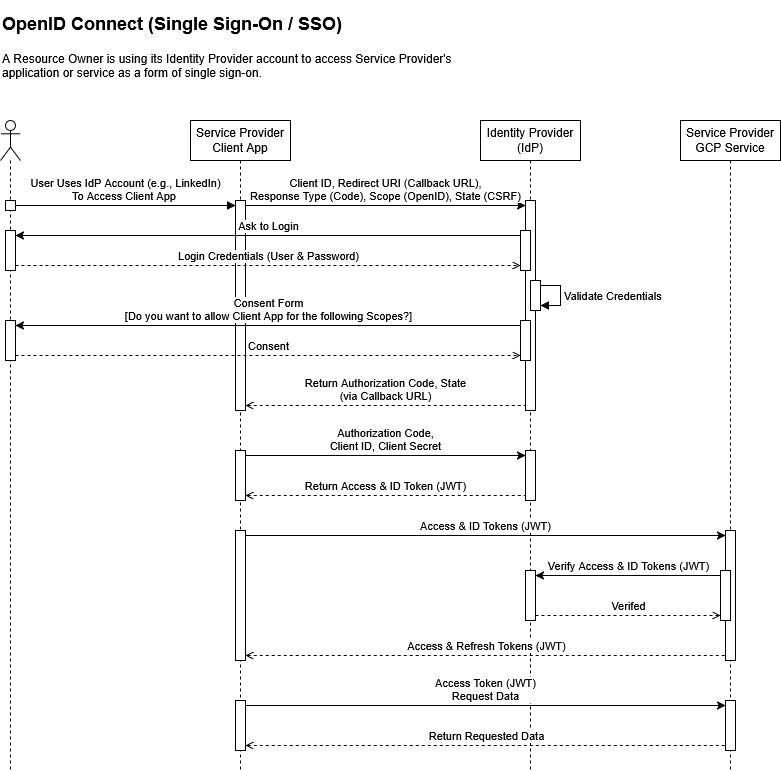

The diagram above was exported from draw.io. Its source (the exported page's mxGraphModel, read from the mxfile embedded in the PNG):
<mxGraphModel dx="3242" dy="510" grid="1" gridSize="10" guides="1" tooltips="1" connect="1" arrows="1" fold="1" page="1" pageScale="1" pageWidth="1100" pageHeight="850" background="#ffffff" math="0" shadow="0">
  <root>
    <mxCell id="0" />
    <mxCell id="1" parent="0" />
    <mxCell id="yT4D8Bp4vNeKoLi51JnP-3" value="&lt;h1 style=&quot;margin-top: 0px;&quot;&gt;&lt;font style=&quot;font-size: 18px;&quot;&gt;OpenID Connect (Single Sign-On / SSO)&lt;/font&gt;&lt;/h1&gt;&lt;p&gt;A Resource Owner is using its Identity Provider account to access Service Provider's application or service as a form of single sign-on.&lt;/p&gt;" style="text;html=1;whiteSpace=wrap;overflow=hidden;rounded=0;" parent="1" vertex="1">
      <mxGeometry x="-2160" y="40" width="490" height="90" as="geometry" />
    </mxCell>
    <mxCell id="yT4D8Bp4vNeKoLi51JnP-4" value="&lt;div&gt;Service Provider Client App&lt;/div&gt;" style="shape=umlLifeline;perimeter=lifelinePerimeter;whiteSpace=wrap;html=1;container=1;dropTarget=0;collapsible=0;recursiveResize=0;outlineConnect=0;portConstraint=eastwest;newEdgeStyle={&quot;curved&quot;:0,&quot;rounded&quot;:0};" parent="1" vertex="1">
      <mxGeometry x="-1970" y="160" width="100" height="650" as="geometry" />
    </mxCell>
    <mxCell id="yT4D8Bp4vNeKoLi51JnP-19" value="" style="html=1;points=[[0,0,0,0,5],[0,1,0,0,-5],[1,0,0,0,5],[1,1,0,0,-5]];perimeter=orthogonalPerimeter;outlineConnect=0;targetShapes=umlLifeline;portConstraint=eastwest;newEdgeStyle={&quot;curved&quot;:0,&quot;rounded&quot;:0};" parent="yT4D8Bp4vNeKoLi51JnP-4" vertex="1">
      <mxGeometry x="45" y="80" width="10" height="210" as="geometry" />
    </mxCell>
    <mxCell id="yT4D8Bp4vNeKoLi51JnP-37" value="" style="html=1;points=[[0,0,0,0,5],[0,1,0,0,-5],[1,0,0,0,5],[1,1,0,0,-5]];perimeter=orthogonalPerimeter;outlineConnect=0;targetShapes=umlLifeline;portConstraint=eastwest;newEdgeStyle={&quot;curved&quot;:0,&quot;rounded&quot;:0};" parent="yT4D8Bp4vNeKoLi51JnP-4" vertex="1">
      <mxGeometry x="45" y="330" width="10" height="50" as="geometry" />
    </mxCell>
    <mxCell id="yT4D8Bp4vNeKoLi51JnP-41" value="" style="html=1;points=[[0,0,0,0,5],[0,1,0,0,-5],[1,0,0,0,5],[1,1,0,0,-5]];perimeter=orthogonalPerimeter;outlineConnect=0;targetShapes=umlLifeline;portConstraint=eastwest;newEdgeStyle={&quot;curved&quot;:0,&quot;rounded&quot;:0};" parent="yT4D8Bp4vNeKoLi51JnP-4" vertex="1">
      <mxGeometry x="45" y="410" width="10" height="130" as="geometry" />
    </mxCell>
    <mxCell id="yT4D8Bp4vNeKoLi51JnP-51" value="" style="html=1;points=[[0,0,0,0,5],[0,1,0,0,-5],[1,0,0,0,5],[1,1,0,0,-5]];perimeter=orthogonalPerimeter;outlineConnect=0;targetShapes=umlLifeline;portConstraint=eastwest;newEdgeStyle={&quot;curved&quot;:0,&quot;rounded&quot;:0};" parent="yT4D8Bp4vNeKoLi51JnP-4" vertex="1">
      <mxGeometry x="45" y="580" width="10" height="50" as="geometry" />
    </mxCell>
    <mxCell id="yT4D8Bp4vNeKoLi51JnP-5" value="Identity Provider (IdP)" style="shape=umlLifeline;perimeter=lifelinePerimeter;whiteSpace=wrap;html=1;container=1;dropTarget=0;collapsible=0;recursiveResize=0;outlineConnect=0;portConstraint=eastwest;newEdgeStyle={&quot;curved&quot;:0,&quot;rounded&quot;:0};" parent="1" vertex="1">
      <mxGeometry x="-1680" y="160" width="100" height="650" as="geometry" />
    </mxCell>
    <mxCell id="yT4D8Bp4vNeKoLi51JnP-21" value="" style="html=1;points=[[0,0,0,0,5],[0,1,0,0,-5],[1,0,0,0,5],[1,1,0,0,-5]];perimeter=orthogonalPerimeter;outlineConnect=0;targetShapes=umlLifeline;portConstraint=eastwest;newEdgeStyle={&quot;curved&quot;:0,&quot;rounded&quot;:0};" parent="yT4D8Bp4vNeKoLi51JnP-5" vertex="1">
      <mxGeometry x="45" y="80" width="10" height="210" as="geometry" />
    </mxCell>
    <mxCell id="yT4D8Bp4vNeKoLi51JnP-25" value="" style="html=1;points=[[0,0,0,0,5],[0,1,0,0,-5],[1,0,0,0,5],[1,1,0,0,-5]];perimeter=orthogonalPerimeter;outlineConnect=0;targetShapes=umlLifeline;portConstraint=eastwest;newEdgeStyle={&quot;curved&quot;:0,&quot;rounded&quot;:0};" parent="yT4D8Bp4vNeKoLi51JnP-5" vertex="1">
      <mxGeometry x="40" y="110" width="10" height="40" as="geometry" />
    </mxCell>
    <mxCell id="yT4D8Bp4vNeKoLi51JnP-30" value="" style="html=1;points=[[0,0,0,0,5],[0,1,0,0,-5],[1,0,0,0,5],[1,1,0,0,-5]];perimeter=orthogonalPerimeter;outlineConnect=0;targetShapes=umlLifeline;portConstraint=eastwest;newEdgeStyle={&quot;curved&quot;:0,&quot;rounded&quot;:0};" parent="yT4D8Bp4vNeKoLi51JnP-5" vertex="1">
      <mxGeometry x="50" y="160" width="10" height="30" as="geometry" />
    </mxCell>
    <mxCell id="yT4D8Bp4vNeKoLi51JnP-31" value="Validate Credentials" style="html=1;align=left;spacingLeft=2;endArrow=block;rounded=0;edgeStyle=orthogonalEdgeStyle;curved=0;rounded=0;" parent="yT4D8Bp4vNeKoLi51JnP-5" source="yT4D8Bp4vNeKoLi51JnP-30" target="yT4D8Bp4vNeKoLi51JnP-30" edge="1">
      <mxGeometry relative="1" as="geometry">
        <mxPoint x="80" y="340" as="sourcePoint" />
        <Array as="points" />
        <mxPoint x="115" y="360" as="targetPoint" />
      </mxGeometry>
    </mxCell>
    <mxCell id="yT4D8Bp4vNeKoLi51JnP-32" value="" style="html=1;points=[[0,0,0,0,5],[0,1,0,0,-5],[1,0,0,0,5],[1,1,0,0,-5]];perimeter=orthogonalPerimeter;outlineConnect=0;targetShapes=umlLifeline;portConstraint=eastwest;newEdgeStyle={&quot;curved&quot;:0,&quot;rounded&quot;:0};" parent="yT4D8Bp4vNeKoLi51JnP-5" vertex="1">
      <mxGeometry x="40" y="200" width="10" height="40" as="geometry" />
    </mxCell>
    <mxCell id="yT4D8Bp4vNeKoLi51JnP-38" value="" style="html=1;points=[[0,0,0,0,5],[0,1,0,0,-5],[1,0,0,0,5],[1,1,0,0,-5]];perimeter=orthogonalPerimeter;outlineConnect=0;targetShapes=umlLifeline;portConstraint=eastwest;newEdgeStyle={&quot;curved&quot;:0,&quot;rounded&quot;:0};" parent="yT4D8Bp4vNeKoLi51JnP-5" vertex="1">
      <mxGeometry x="45" y="330" width="10" height="50" as="geometry" />
    </mxCell>
    <mxCell id="yT4D8Bp4vNeKoLi51JnP-47" value="" style="html=1;points=[[0,0,0,0,5],[0,1,0,0,-5],[1,0,0,0,5],[1,1,0,0,-5]];perimeter=orthogonalPerimeter;outlineConnect=0;targetShapes=umlLifeline;portConstraint=eastwest;newEdgeStyle={&quot;curved&quot;:0,&quot;rounded&quot;:0};" parent="yT4D8Bp4vNeKoLi51JnP-5" vertex="1">
      <mxGeometry x="45" y="450" width="10" height="50" as="geometry" />
    </mxCell>
    <mxCell id="yT4D8Bp4vNeKoLi51JnP-7" value="Service Provider GCP Service" style="shape=umlLifeline;perimeter=lifelinePerimeter;whiteSpace=wrap;html=1;container=1;dropTarget=0;collapsible=0;recursiveResize=0;outlineConnect=0;portConstraint=eastwest;newEdgeStyle={&quot;curved&quot;:0,&quot;rounded&quot;:0};" parent="1" vertex="1">
      <mxGeometry x="-1480" y="160" width="100" height="650" as="geometry" />
    </mxCell>
    <mxCell id="yT4D8Bp4vNeKoLi51JnP-42" value="" style="html=1;points=[[0,0,0,0,5],[0,1,0,0,-5],[1,0,0,0,5],[1,1,0,0,-5]];perimeter=orthogonalPerimeter;outlineConnect=0;targetShapes=umlLifeline;portConstraint=eastwest;newEdgeStyle={&quot;curved&quot;:0,&quot;rounded&quot;:0};" parent="yT4D8Bp4vNeKoLi51JnP-7" vertex="1">
      <mxGeometry x="45" y="410" width="10" height="130" as="geometry" />
    </mxCell>
    <mxCell id="yT4D8Bp4vNeKoLi51JnP-48" value="" style="html=1;points=[[0,0,0,0,5],[0,1,0,0,-5],[1,0,0,0,5],[1,1,0,0,-5]];perimeter=orthogonalPerimeter;outlineConnect=0;targetShapes=umlLifeline;portConstraint=eastwest;newEdgeStyle={&quot;curved&quot;:0,&quot;rounded&quot;:0};" parent="yT4D8Bp4vNeKoLi51JnP-7" vertex="1">
      <mxGeometry x="40" y="450" width="10" height="50" as="geometry" />
    </mxCell>
    <mxCell id="yT4D8Bp4vNeKoLi51JnP-54" value="" style="html=1;points=[[0,0,0,0,5],[0,1,0,0,-5],[1,0,0,0,5],[1,1,0,0,-5]];perimeter=orthogonalPerimeter;outlineConnect=0;targetShapes=umlLifeline;portConstraint=eastwest;newEdgeStyle={&quot;curved&quot;:0,&quot;rounded&quot;:0};" parent="yT4D8Bp4vNeKoLi51JnP-7" vertex="1">
      <mxGeometry x="45" y="580" width="10" height="50" as="geometry" />
    </mxCell>
    <mxCell id="yT4D8Bp4vNeKoLi51JnP-15" value="" style="shape=umlLifeline;perimeter=lifelinePerimeter;whiteSpace=wrap;html=1;container=1;dropTarget=0;collapsible=0;recursiveResize=0;outlineConnect=0;portConstraint=eastwest;newEdgeStyle={&quot;curved&quot;:0,&quot;rounded&quot;:0};participant=umlActor;" parent="1" vertex="1">
      <mxGeometry x="-2160" y="160" width="20" height="650" as="geometry" />
    </mxCell>
    <mxCell id="yT4D8Bp4vNeKoLi51JnP-17" value="" style="html=1;points=[[0,0,0,0,5],[0,1,0,0,-5],[1,0,0,0,5],[1,1,0,0,-5]];perimeter=orthogonalPerimeter;outlineConnect=0;targetShapes=umlLifeline;portConstraint=eastwest;newEdgeStyle={&quot;curved&quot;:0,&quot;rounded&quot;:0};" parent="yT4D8Bp4vNeKoLi51JnP-15" vertex="1">
      <mxGeometry x="5" y="80" width="10" height="10" as="geometry" />
    </mxCell>
    <mxCell id="yT4D8Bp4vNeKoLi51JnP-24" value="" style="html=1;points=[[0,0,0,0,5],[0,1,0,0,-5],[1,0,0,0,5],[1,1,0,0,-5]];perimeter=orthogonalPerimeter;outlineConnect=0;targetShapes=umlLifeline;portConstraint=eastwest;newEdgeStyle={&quot;curved&quot;:0,&quot;rounded&quot;:0};" parent="yT4D8Bp4vNeKoLi51JnP-15" vertex="1">
      <mxGeometry x="5" y="110" width="10" height="40" as="geometry" />
    </mxCell>
    <mxCell id="yT4D8Bp4vNeKoLi51JnP-33" value="" style="html=1;points=[[0,0,0,0,5],[0,1,0,0,-5],[1,0,0,0,5],[1,1,0,0,-5]];perimeter=orthogonalPerimeter;outlineConnect=0;targetShapes=umlLifeline;portConstraint=eastwest;newEdgeStyle={&quot;curved&quot;:0,&quot;rounded&quot;:0};" parent="yT4D8Bp4vNeKoLi51JnP-15" vertex="1">
      <mxGeometry x="5" y="200" width="10" height="40" as="geometry" />
    </mxCell>
    <mxCell id="yT4D8Bp4vNeKoLi51JnP-18" value="&lt;div&gt;User Uses&amp;nbsp;IdP Account (e.g., LinkedIn)&lt;/div&gt;&lt;div&gt;To Access Client App&amp;nbsp;&lt;/div&gt;" style="html=1;verticalAlign=bottom;endArrow=block;curved=0;rounded=0;exitX=1;exitY=0;exitDx=0;exitDy=5;exitPerimeter=0;entryX=0;entryY=0;entryDx=0;entryDy=5;entryPerimeter=0;" parent="1" source="yT4D8Bp4vNeKoLi51JnP-17" target="yT4D8Bp4vNeKoLi51JnP-19" edge="1">
      <mxGeometry width="80" relative="1" as="geometry">
        <mxPoint x="-2100" y="230" as="sourcePoint" />
        <mxPoint x="-2020" y="310" as="targetPoint" />
      </mxGeometry>
    </mxCell>
    <mxCell id="yT4D8Bp4vNeKoLi51JnP-22" value="&lt;div&gt;Client ID, Redirect URI (Callback URL),&lt;/div&gt;&lt;div&gt;Response Type (Code), Scope (OpenID), State (CSRF)&lt;/div&gt;" style="html=1;verticalAlign=bottom;endArrow=classic;curved=0;rounded=0;exitX=1;exitY=0;exitDx=0;exitDy=5;exitPerimeter=0;entryX=0;entryY=0;entryDx=0;entryDy=5;entryPerimeter=0;endFill=1;" parent="1" source="yT4D8Bp4vNeKoLi51JnP-19" target="yT4D8Bp4vNeKoLi51JnP-21" edge="1">
      <mxGeometry width="80" relative="1" as="geometry">
        <mxPoint x="-1940" y="250" as="sourcePoint" />
        <mxPoint x="-1750" y="250" as="targetPoint" />
        <mxPoint as="offset" />
      </mxGeometry>
    </mxCell>
    <mxCell id="yT4D8Bp4vNeKoLi51JnP-26" value="Ask to Login" style="html=1;verticalAlign=bottom;endArrow=none;curved=0;rounded=0;entryX=0;entryY=0;entryDx=0;entryDy=5;entryPerimeter=0;startArrow=classic;startFill=1;endFill=0;exitX=1;exitY=0;exitDx=0;exitDy=5;exitPerimeter=0;shadow=0;" parent="1" source="yT4D8Bp4vNeKoLi51JnP-24" target="yT4D8Bp4vNeKoLi51JnP-25" edge="1">
      <mxGeometry width="80" relative="1" as="geometry">
        <mxPoint x="-2130" y="270" as="sourcePoint" />
        <mxPoint x="-1740" y="309.5" as="targetPoint" />
      </mxGeometry>
    </mxCell>
    <mxCell id="yT4D8Bp4vNeKoLi51JnP-27" value="Login Credentials (User &amp;amp; Password)" style="html=1;verticalAlign=bottom;endArrow=open;curved=0;rounded=0;entryX=0;entryY=1;entryDx=0;entryDy=-5;entryPerimeter=0;startArrow=none;startFill=0;endFill=0;exitX=1;exitY=1;exitDx=0;exitDy=-5;exitPerimeter=0;shadow=0;dashed=1;" parent="1" source="yT4D8Bp4vNeKoLi51JnP-24" target="yT4D8Bp4vNeKoLi51JnP-25" edge="1">
      <mxGeometry width="80" relative="1" as="geometry">
        <mxPoint x="-2030" y="590" as="sourcePoint" />
        <mxPoint x="-1645" y="590" as="targetPoint" />
      </mxGeometry>
    </mxCell>
    <mxCell id="yT4D8Bp4vNeKoLi51JnP-34" value="&lt;div&gt;Consent Form&lt;/div&gt;&lt;div&gt;[Do you want to allow Client App for the following Scopes?]&lt;/div&gt;" style="html=1;verticalAlign=bottom;endArrow=none;curved=0;rounded=0;entryX=0;entryY=0;entryDx=0;entryDy=5;entryPerimeter=0;startArrow=classic;startFill=1;endFill=0;exitX=1;exitY=0;exitDx=0;exitDy=5;exitPerimeter=0;shadow=0;" parent="1" source="yT4D8Bp4vNeKoLi51JnP-33" target="yT4D8Bp4vNeKoLi51JnP-32" edge="1">
      <mxGeometry x="0.0026" width="80" relative="1" as="geometry">
        <mxPoint x="-1825" y="510" as="sourcePoint" />
        <mxPoint x="-1435" y="549.5" as="targetPoint" />
        <mxPoint as="offset" />
      </mxGeometry>
    </mxCell>
    <mxCell id="yT4D8Bp4vNeKoLi51JnP-35" value="Consent" style="html=1;verticalAlign=bottom;endArrow=open;curved=0;rounded=0;entryX=0;entryY=1;entryDx=0;entryDy=-5;entryPerimeter=0;startArrow=none;startFill=0;endFill=0;exitX=1;exitY=1;exitDx=0;exitDy=-5;exitPerimeter=0;shadow=0;dashed=1;" parent="1" source="yT4D8Bp4vNeKoLi51JnP-33" target="yT4D8Bp4vNeKoLi51JnP-32" edge="1">
      <mxGeometry x="0.0026" width="80" relative="1" as="geometry">
        <mxPoint x="-1725" y="830" as="sourcePoint" />
        <mxPoint x="-1340" y="830" as="targetPoint" />
        <mxPoint as="offset" />
      </mxGeometry>
    </mxCell>
    <mxCell id="yT4D8Bp4vNeKoLi51JnP-36" value="&lt;div&gt;Return Authorization Code, State&lt;/div&gt;&lt;div&gt;(via Callback URL)&lt;/div&gt;" style="html=1;verticalAlign=bottom;endArrow=none;curved=0;rounded=0;entryX=0;entryY=1;entryDx=0;entryDy=-5;entryPerimeter=0;startArrow=open;startFill=0;endFill=0;shadow=0;dashed=1;exitX=1;exitY=1;exitDx=0;exitDy=-5;exitPerimeter=0;" parent="1" source="yT4D8Bp4vNeKoLi51JnP-19" target="yT4D8Bp4vNeKoLi51JnP-21" edge="1">
      <mxGeometry x="0.0026" width="80" relative="1" as="geometry">
        <mxPoint x="-1860" y="410" as="sourcePoint" />
        <mxPoint x="-1475" y="410" as="targetPoint" />
        <mxPoint as="offset" />
      </mxGeometry>
    </mxCell>
    <mxCell id="yT4D8Bp4vNeKoLi51JnP-39" value="&lt;div&gt;Authorization Code,&lt;/div&gt;&lt;div&gt;Client ID, Client Secret&lt;/div&gt;" style="html=1;verticalAlign=bottom;endArrow=classic;curved=0;rounded=0;exitX=1;exitY=0;exitDx=0;exitDy=5;exitPerimeter=0;entryX=0;entryY=0;entryDx=0;entryDy=5;entryPerimeter=0;endFill=1;" parent="1" source="yT4D8Bp4vNeKoLi51JnP-37" target="yT4D8Bp4vNeKoLi51JnP-38" edge="1">
      <mxGeometry width="80" relative="1" as="geometry">
        <mxPoint x="-1840" y="550" as="sourcePoint" />
        <mxPoint x="-1650" y="550" as="targetPoint" />
      </mxGeometry>
    </mxCell>
    <mxCell id="yT4D8Bp4vNeKoLi51JnP-40" value="&lt;div&gt;Return Access &amp;amp; ID Token (JWT)&lt;/div&gt;" style="html=1;verticalAlign=bottom;endArrow=none;curved=0;rounded=0;entryX=0;entryY=1;entryDx=0;entryDy=-5;entryPerimeter=0;startArrow=open;startFill=0;endFill=0;shadow=0;dashed=1;exitX=1;exitY=1;exitDx=0;exitDy=-5;exitPerimeter=0;" parent="1" source="yT4D8Bp4vNeKoLi51JnP-37" target="yT4D8Bp4vNeKoLi51JnP-38" edge="1">
      <mxGeometry x="0.0026" width="80" relative="1" as="geometry">
        <mxPoint x="-1820" y="610" as="sourcePoint" />
        <mxPoint x="-1630" y="610" as="targetPoint" />
        <mxPoint as="offset" />
      </mxGeometry>
    </mxCell>
    <mxCell id="yT4D8Bp4vNeKoLi51JnP-43" value="&lt;div&gt;Access &amp;amp; ID Tokens (JWT)&lt;/div&gt;" style="html=1;verticalAlign=bottom;endArrow=classic;curved=0;rounded=0;entryX=0;entryY=0;entryDx=0;entryDy=5;entryPerimeter=0;endFill=1;exitX=1;exitY=0;exitDx=0;exitDy=5;exitPerimeter=0;" parent="1" source="yT4D8Bp4vNeKoLi51JnP-41" target="yT4D8Bp4vNeKoLi51JnP-42" edge="1">
      <mxGeometry width="80" relative="1" as="geometry">
        <mxPoint x="-1940" y="580" as="sourcePoint" />
        <mxPoint x="-1750" y="580" as="targetPoint" />
      </mxGeometry>
    </mxCell>
    <mxCell id="yT4D8Bp4vNeKoLi51JnP-46" value="Access &amp;amp; Refresh Tokens (JWT)" style="html=1;verticalAlign=bottom;endArrow=none;curved=0;rounded=0;entryX=0;entryY=1;entryDx=0;entryDy=-5;entryPerimeter=0;startArrow=open;startFill=0;endFill=0;shadow=0;dashed=1;exitX=1;exitY=1;exitDx=0;exitDy=-5;exitPerimeter=0;" parent="1" source="yT4D8Bp4vNeKoLi51JnP-41" target="yT4D8Bp4vNeKoLi51JnP-42" edge="1">
      <mxGeometry x="0.0026" width="80" relative="1" as="geometry">
        <mxPoint x="-1840" y="700" as="sourcePoint" />
        <mxPoint x="-1650" y="700" as="targetPoint" />
        <mxPoint as="offset" />
      </mxGeometry>
    </mxCell>
    <mxCell id="yT4D8Bp4vNeKoLi51JnP-49" value="Verify Access &amp;amp; ID Tokens (JWT)" style="html=1;verticalAlign=bottom;endArrow=none;curved=0;rounded=0;exitX=1;exitY=0;exitDx=0;exitDy=5;exitPerimeter=0;entryX=0;entryY=0;entryDx=0;entryDy=5;entryPerimeter=0;endFill=0;startArrow=classic;startFill=1;" parent="1" source="yT4D8Bp4vNeKoLi51JnP-47" target="yT4D8Bp4vNeKoLi51JnP-48" edge="1">
      <mxGeometry width="80" relative="1" as="geometry">
        <mxPoint x="-1840" y="595" as="sourcePoint" />
        <mxPoint x="-1545" y="650" as="targetPoint" />
      </mxGeometry>
    </mxCell>
    <mxCell id="yT4D8Bp4vNeKoLi51JnP-50" value="Verifed" style="html=1;verticalAlign=bottom;endArrow=open;curved=0;rounded=0;entryX=0;entryY=1;entryDx=0;entryDy=-5;entryPerimeter=0;startArrow=none;startFill=0;endFill=0;shadow=0;dashed=1;exitX=1;exitY=1;exitDx=0;exitDy=-5;exitPerimeter=0;" parent="1" source="yT4D8Bp4vNeKoLi51JnP-47" target="yT4D8Bp4vNeKoLi51JnP-48" edge="1">
      <mxGeometry x="0.0026" width="80" relative="1" as="geometry">
        <mxPoint x="-1710" y="640" as="sourcePoint" />
        <mxPoint x="-1525" y="710" as="targetPoint" />
        <mxPoint as="offset" />
      </mxGeometry>
    </mxCell>
    <mxCell id="yT4D8Bp4vNeKoLi51JnP-52" value="&lt;div&gt;Access Token (JWT)&lt;/div&gt;&lt;div&gt;Request Data&lt;/div&gt;" style="html=1;verticalAlign=bottom;endArrow=classic;curved=0;rounded=0;exitX=1;exitY=0;exitDx=0;exitDy=5;exitPerimeter=0;entryX=0;entryY=0;entryDx=0;entryDy=5;entryPerimeter=0;endFill=1;" parent="1" source="yT4D8Bp4vNeKoLi51JnP-51" target="yT4D8Bp4vNeKoLi51JnP-54" edge="1">
      <mxGeometry width="80" relative="1" as="geometry">
        <mxPoint x="-1840" y="800" as="sourcePoint" />
        <mxPoint x="-1635" y="745" as="targetPoint" />
      </mxGeometry>
    </mxCell>
    <mxCell id="yT4D8Bp4vNeKoLi51JnP-53" value="Return Requested Data" style="html=1;verticalAlign=bottom;endArrow=none;curved=0;rounded=0;entryX=0;entryY=1;entryDx=0;entryDy=-5;entryPerimeter=0;startArrow=open;startFill=0;endFill=0;shadow=0;dashed=1;exitX=1;exitY=1;exitDx=0;exitDy=-5;exitPerimeter=0;" parent="1" source="yT4D8Bp4vNeKoLi51JnP-51" target="yT4D8Bp4vNeKoLi51JnP-54" edge="1">
      <mxGeometry x="0.0026" width="80" relative="1" as="geometry">
        <mxPoint x="-1820" y="860" as="sourcePoint" />
        <mxPoint x="-1635" y="785" as="targetPoint" />
        <mxPoint as="offset" />
      </mxGeometry>
    </mxCell>
  </root>
</mxGraphModel>